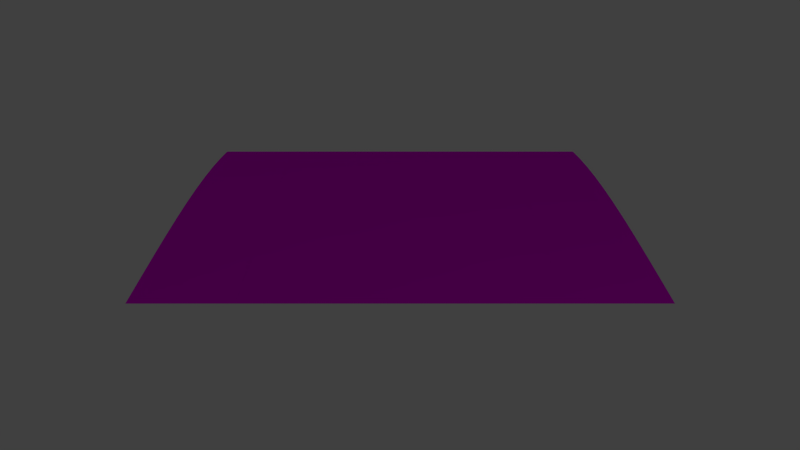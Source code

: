 # Source: track_ramp_up_flat.blend  (saved by Blender 2.76.0; exported with 4.5.12 LTS)
import bpy
from mathutils import Matrix  # noqa: F401  (used for matrix-valued properties, if any)

bpy.ops.wm.read_factory_settings(use_empty=True)
scene = bpy.context.scene
scene.name = 'Scene'

# ---- collections
col_collection_1 = bpy.data.collections.new('Collection 1'); scene.collection.children.link(col_collection_1)

# ---- images (referenced by path relative to the original .blend; pixels are not part of the script)
import os
ASSET_DIR = os.environ.get("B2B_ASSET_DIR", "")  # directory of the original .blend (textures are referenced by path, not embedded)
HERE = os.path.dirname(os.path.abspath(__file__))  # packed textures are extracted next to this script under _unpacked/

def load_image(name, relpath, width, height, colorspace="sRGB"):
    """Load a texture the original file referenced (path relative to the .blend, or extracted next to this script)."""
    p = next((c for c in (os.path.join(HERE, relpath), os.path.join(ASSET_DIR, relpath)) if relpath and os.path.exists(c)), "")
    if p:
        img = bpy.data.images.load(p, check_existing=True)
        img.name = name
    else:  # same state as the original file: an image datablock whose file is absent (Cycles renders it pink)
        img = bpy.data.images.new(name, width, height)
        img.source = "FILE"
        img.filepath = "//" + (relpath or name)
    img.colorspace_settings.name = colorspace
    return img
img_grass_tga = load_image('grass.tga', 'grass.tga', 1024, 1024, 'sRGB')
img_pavement_tga = load_image('pavement.tga', 'pavement.tga', 1024, 1024, 'sRGB')

# ---- materials (node trees are filled in below, after node groups)
mat_grass = bpy.data.materials.new('grass')
mat_grass.alpha_threshold = 0.0
mat_grass.roughness = 0.5
mat_road = bpy.data.materials.new('road')
mat_road.alpha_threshold = 0.0
mat_road.roughness = 0.5

# ---- material node trees
mat_grass.use_nodes = True; mat_grass.node_tree.nodes.clear()
_N = mat_grass.node_tree.nodes; _L = mat_grass.node_tree.links
n0 = _N.new('ShaderNodeOutputMaterial'); n0.name = 'Material Output'; n0.location = (300, 300)
n1 = _N.new('ShaderNodeBsdfDiffuse'); n1.name = 'Diffuse BSDF'; n1.location = (10, 300)
n2 = _N.new('ShaderNodeTexImage'); n2.name = 'Image Texture'; n2.location = (-205, 284)
n2.width = 140
n2.image = img_grass_tga
_L.new(n1.outputs[0], n0.inputs[0])
_L.new(n2.outputs[0], n1.inputs[0])
n0.is_active_output = True
mat_road.use_nodes = True; mat_road.node_tree.nodes.clear()
_N = mat_road.node_tree.nodes; _L = mat_road.node_tree.links
n0 = _N.new('ShaderNodeBsdfDiffuse'); n0.name = 'Diffuse BSDF'; n0.location = (10, 300)
n1 = _N.new('ShaderNodeOutputMaterial'); n1.name = 'Material Output'; n1.location = (249, 295)
n2 = _N.new('ShaderNodeTexImage'); n2.name = 'Image Texture'; n2.location = (-347, 278)
n2.width = 258
n2.image = img_pavement_tga
_L.new(n0.outputs[0], n1.inputs[0])
_L.new(n2.outputs[0], n0.inputs[0])
n1.is_active_output = True

# ---- world
world_world = bpy.data.worlds.new('World'); scene.world = world_world
world_world.color = (0.05088, 0.05088, 0.05088)
world_world.use_sun_shadow = False
world_world.sun_shadow_jitter_overblur = 0.0
world_world.cycles.sampling_method = 'MANUAL'
world_world.cycles.sample_map_resolution = 256

# ---- cameras
cam_camera = bpy.data.cameras.new('Camera')
cam_camera.clip_end = 100.0
cam_camera.lens = 35.0
cam_camera.sensor_width = 32.0
cam_camera.sensor_height = 18.0
cam_camera.ortho_scale = 7.314
cam_camera.dof.focus_distance = 0.0

# ---- lights
light_lamp = bpy.data.lights.new('Lamp', 'POINT')
light_lamp.transmission_factor = 0.0
light_lamp.cutoff_distance = 30.0
light_lamp.energy = 100.0
light_lamp.shadow_buffer_clip_start = 1.001
light_lamp.shadow_soft_size = 0.1
light_lamp.shadow_maximum_resolution = 0.006
light_lamp.use_absolute_resolution = True
light_lamp.cycles.use_multiple_importance_sampling = False

# ---- meshes
me_plane_000 = bpy.data.meshes.new('Plane.000')
me_plane_000.from_pydata([(8.5, -9.0, 0.9877), (9.5, -9.0, 1.0), (8.5, 1.0, 0.9877), (9.5, 1.0, 1.0), (7.5, -9.0, 0.9511), (7.5, 1.0, 0.9511), (6.5, -9.0, 0.891), (6.5, 1.0, 0.891), (5.5, -9.0, 0.809), (5.5, 1.0, 0.809), (4.5, -9.0, 0.7071), (4.5, 1.0, 0.7071), (3.5, -9.0, 0.5878), (3.5, 1.0, 0.5878), (2.5, -9.0, 0.454), (2.5, 1.0, 0.454), (1.5, -9.0, 0.309), (1.5, 1.0, 0.309), (0.5, -9.0, 0.1564), (0.5, 1.0, 0.1564), (-0.5, -9.0, 0.0), (-0.5, 1.0, 0.0)], [], [(0, 1, 3, 2), (0, 2, 5, 4), (4, 5, 7, 6), (6, 7, 9, 8), (8, 9, 11, 10), (10, 11, 13, 12), (12, 13, 15, 14), (14, 15, 17, 16), (16, 17, 19, 18), (18, 19, 21, 20)])
_uv = me_plane_000.uv_layers.new(name='UVMap')
_uv.uv.foreach_set('vector', [0.9005, 9.968e-05, 0.9999, 9.968e-05, 0.9999, 0.9938, 0.9005, 0.9938, 0.9005, 9.968e-05, 0.9005, 0.9938, 0.8011, 0.9938, 0.8011, 9.986e-05, 0.8011, 9.986e-05, 0.8011, 0.9938, 0.7015, 0.9938, 0.7015, 9.986e-05, 0.7015, 9.986e-05, 0.7015, 0.9938, 0.6018, 0.9938, 0.6018, 9.986e-05, 0.6018, 9.986e-05, 0.6018, 0.9938, 0.5019, 0.9938, 0.5019, 9.986e-05, 0.5019, 9.986e-05, 0.5019, 0.9938, 0.4019, 0.9938, 0.4019, 9.986e-05, 0.4019, 9.986e-05, 0.4019, 0.9938, 0.3016, 0.9938, 0.3016, 9.977e-05, 0.3016, 9.977e-05, 0.3016, 0.9938, 0.2012, 0.9938, 0.2012, 9.977e-05, 0.2012, 9.977e-05, 0.2012, 0.9938, 0.1007, 0.9938, 0.1007, 9.977e-05, 0.1007, 9.977e-05, 0.1007, 0.9938, 9.968e-05, 0.9938, 0.0001012, 9.977e-05])
me_plane_000.materials.append(mat_grass)
me_plane_000.use_remesh_preserve_volume = False
me_plane_000.use_remesh_preserve_attributes = False
me_plane_000.use_mirror_vertex_groups = False
me_plane_000.update()
me_plane_002 = bpy.data.meshes.new('Plane.002')
me_plane_002.from_pydata([(8.5, -3.0, 0.9887), (9.5, -3.0, 1.001), (8.5, 3.0, 0.9887), (9.5, 3.0, 1.001), (7.5, -3.0, 0.9521), (7.5, 3.0, 0.9521), (6.5, -3.0, 0.892), (6.5, 3.0, 0.892), (5.5, -3.0, 0.81), (5.5, 3.0, 0.81), (4.5, -3.0, 0.7081), (4.5, 3.0, 0.7081), (3.5, -3.0, 0.5888), (3.5, 3.0, 0.5888), (2.5, -3.0, 0.455), (2.5, 3.0, 0.455), (1.5, -3.0, 0.31), (1.5, 3.0, 0.31), (0.5, -3.0, 0.1574), (0.5, 3.0, 0.1574), (-0.5, -3.0, 0.001), (-0.5, 3.0, 0.001)], [], [(0, 1, 3, 2), (0, 2, 5, 4), (4, 5, 7, 6), (6, 7, 9, 8), (8, 9, 11, 10), (10, 11, 13, 12), (12, 13, 15, 14), (14, 15, 17, 16), (16, 17, 19, 18), (18, 19, 21, 20)])
_uv = me_plane_002.uv_layers.new(name='UVMap')
_uv.uv.foreach_set('vector', [0.9005, 7.726e-05, 0.9999, 7.721e-05, 0.9999, 0.5963, 0.9005, 0.5963, 0.9005, 7.726e-05, 0.9005, 0.5963, 0.8011, 0.5963, 0.8011, 7.731e-05, 0.8011, 7.731e-05, 0.8011, 0.5963, 0.7015, 0.5963, 0.7015, 7.731e-05, 0.7015, 7.731e-05, 0.7015, 0.5963, 0.6018, 0.5963, 0.6018, 7.731e-05, 0.6018, 7.731e-05, 0.6018, 0.5963, 0.5019, 0.5963, 0.5019, 7.731e-05, 0.5019, 7.731e-05, 0.5019, 0.5963, 0.4019, 0.5963, 0.4019, 7.726e-05, 0.4019, 7.726e-05, 0.4019, 0.5963, 0.3016, 0.5963, 0.3016, 7.731e-05, 0.3016, 7.731e-05, 0.3016, 0.5963, 0.2012, 0.5963, 0.2012, 7.726e-05, 0.2012, 7.726e-05, 0.2012, 0.5963, 0.1007, 0.5963, 0.1007, 7.731e-05, 0.1007, 7.731e-05, 0.1007, 0.5963, 7.721e-05, 0.5963, 7.75e-05, 7.731e-05])
me_plane_002.materials.append(mat_road)
me_plane_002.use_remesh_preserve_volume = False
me_plane_002.use_remesh_preserve_attributes = False
me_plane_002.use_mirror_vertex_groups = False
me_plane_002.update()

# ---- objects
ob_grass = bpy.data.objects.new('Grass', me_plane_000)
ob_road = bpy.data.objects.new('Road', me_plane_002)
ob_lamp = bpy.data.objects.new('Lamp', light_lamp)
ob_camera = bpy.data.objects.new('Camera', cam_camera)

# ---- transforms, parenting, visibility, modifiers, constraints
ob_grass.location = (4.5, -4.0, 0.0)
ob_grass.rotation_euler = (0.0, 0.0, 3.142)
ob_grass.lineart.crease_threshold = 0.0
ob_road.location = (4.5, 0.0, 0.0)
ob_road.rotation_euler = (0.0, 0.0, 3.142)
ob_road.lineart.crease_threshold = 0.0
ob_lamp.location = (17.07, 8.143, 5.904)
ob_lamp.rotation_euler = (0.6503, 0.05522, 1.866)
ob_lamp.lock_rotations_4d = False
ob_lamp.empty_display_type = 'ARROWS'
ob_lamp.color = (0.0, 0.0, 0.0, 0.0)
ob_lamp.lineart.crease_threshold = 0.0
ob_camera.location = (20.0, 0.0, 5.5)
ob_camera.rotation_euler = (1.309, 0.0, 1.571)
ob_camera.lock_rotations_4d = False
ob_camera.empty_display_type = 'ARROWS'
ob_camera.color = (0.0, 0.0, 0.0, 0.0)
ob_camera.display_type = 'WIRE'
ob_camera.lineart.crease_threshold = 0.0

# ---- collection membership
col_collection_1.objects.link(ob_grass)
col_collection_1.objects.link(ob_road)
col_collection_1.objects.link(ob_lamp)
col_collection_1.objects.link(ob_camera)

# ---- scene / render settings (as saved in the file)
scene.camera = ob_camera
scene.frame_start = 1; scene.frame_end = 250; scene.frame_set(1)
scene.render.engine = 'CYCLES'
scene.render.resolution_percentage = 50
scene.render.dither_intensity = 0.0
scene.cycles.use_denoising = False
scene.cycles.samples = 10
scene.cycles.sampling_pattern = 'TABULATED_SOBOL'
scene.cycles.light_sampling_threshold = 0.0
scene.cycles.use_adaptive_sampling = False
scene.cycles.use_light_tree = False
scene.cycles.blur_glossy = 0.0
scene.cycles.pixel_filter_type = 'GAUSSIAN'
scene.cycles.sample_clamp_indirect = 0.0
scene.view_settings.view_transform = 'Standard'
bpy.context.view_layer.update()
